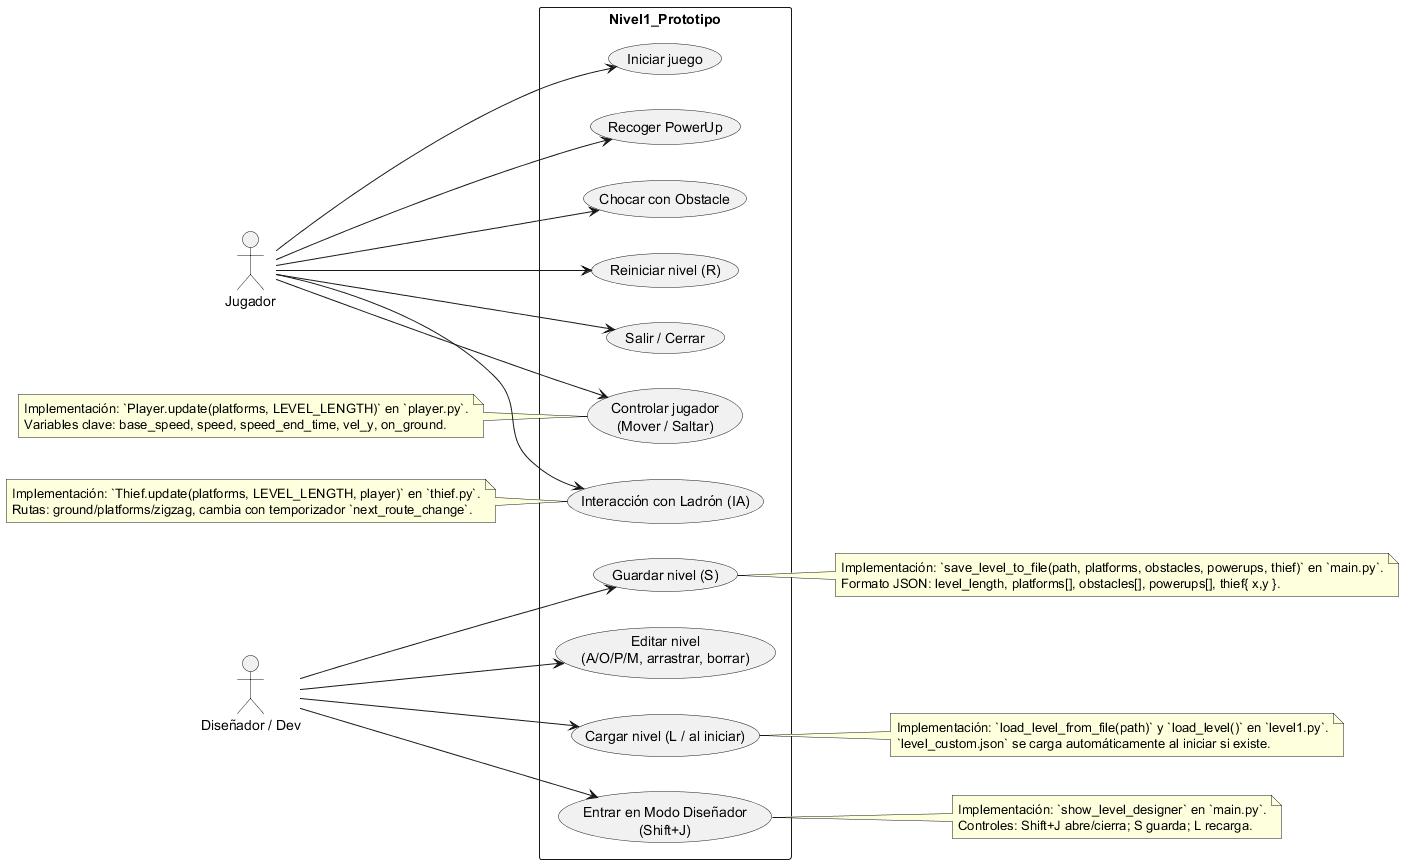

The diagram above was rendered by PlantUML. Its source (embedded in the PNG):
@startuml
left to right direction
skinparam packageStyle rectangle

actor "Jugador" as Player
actor "Diseñador / Dev" as Designer

rectangle "Nivel1_Prototipo" {
  usecase "Iniciar juego" as UC_Start
  usecase "Controlar jugador\n(Mover / Saltar)" as UC_Control
  usecase "Recoger PowerUp" as UC_Powerup
  usecase "Chocar con Obstacle" as UC_Obstacle
  usecase "Interacción con Ladrón (IA)" as UC_Thief
  usecase "Entrar en Modo Diseñador\n(Shift+J)" as UC_DesignerMode
  usecase "Editar nivel\n(A/O/P/M, arrastrar, borrar)" as UC_EditLevel
  usecase "Guardar nivel (S)" as UC_Save
  usecase "Cargar nivel (L / al iniciar)" as UC_Load
  usecase "Reiniciar nivel (R)" as UC_Restart
  usecase "Salir / Cerrar" as UC_Exit
}

' Relaciones actor -> casos de uso
Player --> UC_Start
Player --> UC_Control
Player --> UC_Powerup
Player --> UC_Obstacle
Player --> UC_Thief
Player --> UC_Restart
Player --> UC_Exit

Designer --> UC_DesignerMode
Designer --> UC_EditLevel
Designer --> UC_Save
Designer --> UC_Load

' Notas vinculadas a implementaciones concretas
note right of UC_DesignerMode
  Implementación: `show_level_designer` en `main.py`.
  Controles: Shift+J abre/cierra; S guarda; L recarga.
end note

note right of UC_Save
  Implementación: `save_level_to_file(path, platforms, obstacles, powerups, thief)` en `main.py`.
  Formato JSON: level_length, platforms[], obstacles[], powerups[], thief{ x,y }.
end note

note right of UC_Load
  Implementación: `load_level_from_file(path)` y `load_level()` en `level1.py`.
  `level_custom.json` se carga automáticamente al iniciar si existe.
end note

note left of UC_Control
  Implementación: `Player.update(platforms, LEVEL_LENGTH)` en `player.py`.
  Variables clave: base_speed, speed, speed_end_time, vel_y, on_ground.
end note

note left of UC_Thief
  Implementación: `Thief.update(platforms, LEVEL_LENGTH, player)` en `thief.py`.
  Rutas: ground/platforms/zigzag, cambia con temporizador `next_route_change`.
end note

@enduml